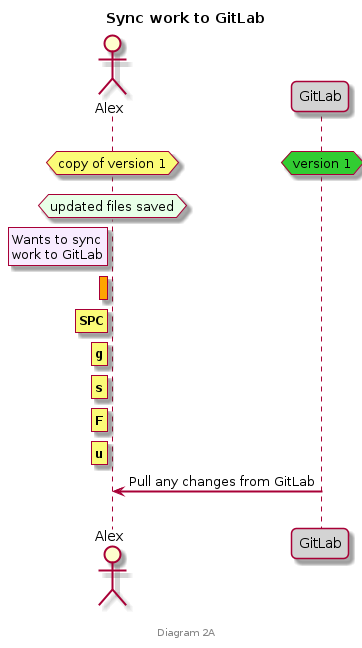

The diagram above was rendered by PlantUML. Its source (embedded in the PNG):
@startuml
title **Sync work to GitLab**
footer \nDiagram 2A

skinparam sequenceArrowThickness 2
skinparam roundcorner 10
actor Alex as alex
participant GitLab as gitlab #lightgrey

||20||
hnote over gitlab #limegreen : version 1
/ hnote over alex : copy of version 1

||10||
hnote over alex #e8ffe8 : updated files saved

rnote left of alex #f8ebff : Wants to sync\nwork to GitLab
rnote left of alex #orange : **"" ""**
rnote left of alex : **""SPC""**
rnote left of alex : **""g""**
rnote left of alex : **""s""**
rnote left of alex : **""F""**
rnote left of alex : **""u""**
alex <- gitlab : Pull any changes from GitLab

||20||
@enduml